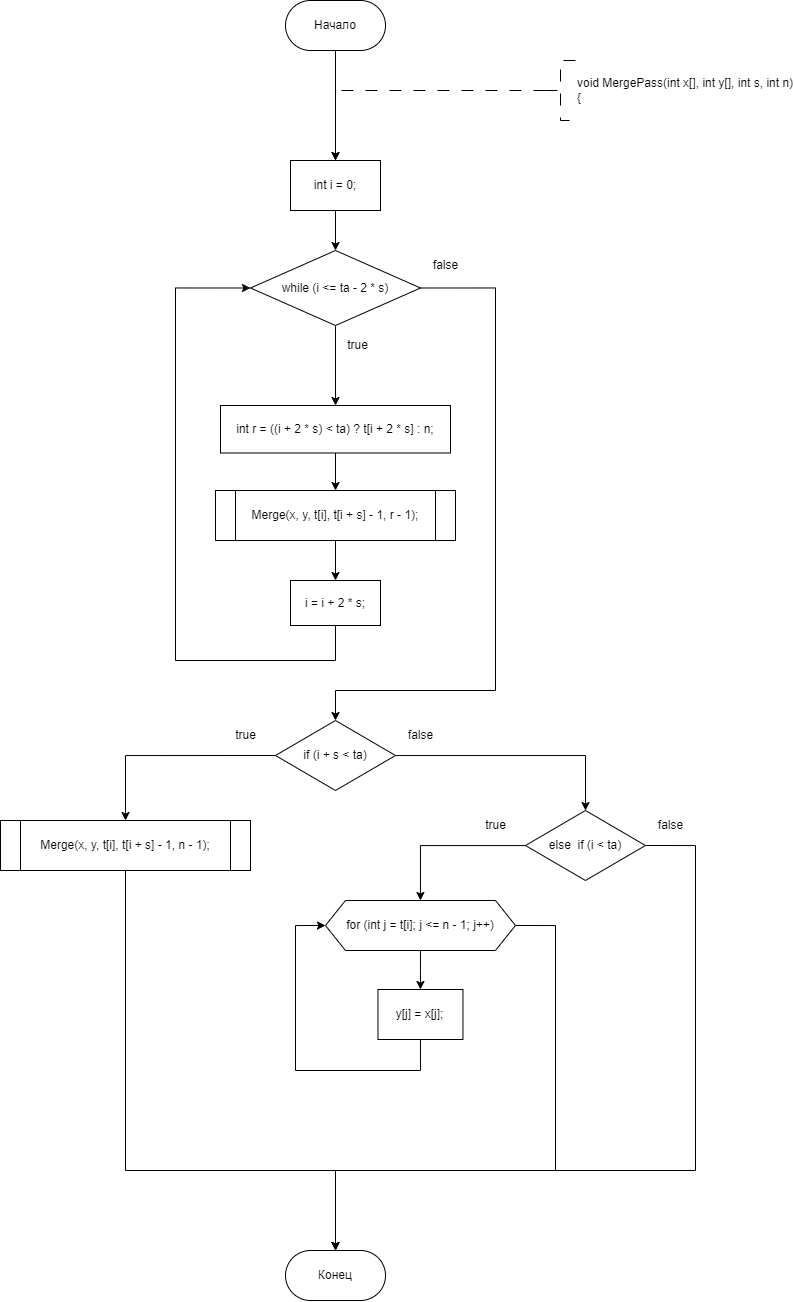

The diagram above was exported from draw.io. Its source (the exported page's mxGraphModel, read from the mxfile embedded in the PNG):
<mxGraphModel dx="1062" dy="704" grid="1" gridSize="10" guides="1" tooltips="1" connect="1" arrows="1" fold="1" page="1" pageScale="1" pageWidth="827" pageHeight="1169" math="0" shadow="0">
  <root>
    <mxCell id="WIyWlLk6GJQsqaUBKTNV-0" />
    <mxCell id="WIyWlLk6GJQsqaUBKTNV-1" parent="WIyWlLk6GJQsqaUBKTNV-0" />
    <mxCell id="h94yFlUXRGPwRUJQwlaI-202" value="" style="edgeStyle=orthogonalEdgeStyle;rounded=0;orthogonalLoop=1;jettySize=auto;html=1;entryX=0.5;entryY=0;entryDx=0;entryDy=0;" parent="WIyWlLk6GJQsqaUBKTNV-1" source="dYgHVHrbeeza2v35h9Vv-1" edge="1">
      <mxGeometry relative="1" as="geometry">
        <mxPoint x="349.9999999999998" y="340" as="targetPoint" />
      </mxGeometry>
    </mxCell>
    <mxCell id="dYgHVHrbeeza2v35h9Vv-1" value="Начало" style="rounded=1;whiteSpace=wrap;html=1;arcSize=50;" parent="WIyWlLk6GJQsqaUBKTNV-1" vertex="1">
      <mxGeometry x="300" y="180" width="100" height="50" as="geometry" />
    </mxCell>
    <mxCell id="h94yFlUXRGPwRUJQwlaI-142" style="edgeStyle=orthogonalEdgeStyle;rounded=0;orthogonalLoop=1;jettySize=auto;html=1;exitX=0;exitY=0.5;exitDx=0;exitDy=0;exitPerimeter=0;dashed=1;dashPattern=12 12;entryX=0.5;entryY=0;entryDx=0;entryDy=0;" parent="WIyWlLk6GJQsqaUBKTNV-1" source="dYgHVHrbeeza2v35h9Vv-3" edge="1">
      <mxGeometry relative="1" as="geometry">
        <mxPoint x="349.9999999999998" y="340" as="targetPoint" />
        <Array as="points">
          <mxPoint x="350" y="270" />
        </Array>
      </mxGeometry>
    </mxCell>
    <mxCell id="dYgHVHrbeeza2v35h9Vv-3" value="&lt;div&gt;void MergePass(int x[], int y[], int s, int n)&lt;/div&gt;&lt;div&gt;{&lt;/div&gt;" style="strokeWidth=1;html=1;shape=mxgraph.flowchart.annotation_2;align=left;labelPosition=right;pointerEvents=1;dashed=1;dashPattern=12 12;" parent="WIyWlLk6GJQsqaUBKTNV-1" vertex="1">
      <mxGeometry x="560" y="240" width="30" height="60" as="geometry" />
    </mxCell>
    <mxCell id="M7qjD9RBAFngk0m4y96r-55" value="Конец" style="rounded=1;whiteSpace=wrap;html=1;arcSize=50;" vertex="1" parent="WIyWlLk6GJQsqaUBKTNV-1">
      <mxGeometry x="300" y="1430" width="100" height="50" as="geometry" />
    </mxCell>
    <mxCell id="M7qjD9RBAFngk0m4y96r-97" value="" style="edgeStyle=orthogonalEdgeStyle;rounded=0;orthogonalLoop=1;jettySize=auto;html=1;" edge="1" parent="WIyWlLk6GJQsqaUBKTNV-1" source="M7qjD9RBAFngk0m4y96r-93" target="M7qjD9RBAFngk0m4y96r-96">
      <mxGeometry relative="1" as="geometry" />
    </mxCell>
    <mxCell id="M7qjD9RBAFngk0m4y96r-93" value="int i = 0;" style="whiteSpace=wrap;html=1;" vertex="1" parent="WIyWlLk6GJQsqaUBKTNV-1">
      <mxGeometry x="305" y="340" width="90" height="50" as="geometry" />
    </mxCell>
    <mxCell id="M7qjD9RBAFngk0m4y96r-99" value="" style="edgeStyle=orthogonalEdgeStyle;rounded=0;orthogonalLoop=1;jettySize=auto;html=1;" edge="1" parent="WIyWlLk6GJQsqaUBKTNV-1" source="M7qjD9RBAFngk0m4y96r-96" target="M7qjD9RBAFngk0m4y96r-98">
      <mxGeometry relative="1" as="geometry" />
    </mxCell>
    <mxCell id="M7qjD9RBAFngk0m4y96r-106" style="edgeStyle=orthogonalEdgeStyle;rounded=0;orthogonalLoop=1;jettySize=auto;html=1;exitX=1;exitY=0.5;exitDx=0;exitDy=0;entryX=0.5;entryY=0;entryDx=0;entryDy=0;" edge="1" parent="WIyWlLk6GJQsqaUBKTNV-1" source="M7qjD9RBAFngk0m4y96r-96" target="M7qjD9RBAFngk0m4y96r-105">
      <mxGeometry relative="1" as="geometry">
        <Array as="points">
          <mxPoint x="510" y="467" />
          <mxPoint x="510" y="870" />
          <mxPoint x="350" y="870" />
        </Array>
      </mxGeometry>
    </mxCell>
    <mxCell id="M7qjD9RBAFngk0m4y96r-96" value="while (i &lt;= ta - 2 * s)" style="rhombus;whiteSpace=wrap;html=1;" vertex="1" parent="WIyWlLk6GJQsqaUBKTNV-1">
      <mxGeometry x="265" y="430" width="170" height="75" as="geometry" />
    </mxCell>
    <mxCell id="M7qjD9RBAFngk0m4y96r-101" value="" style="edgeStyle=orthogonalEdgeStyle;rounded=0;orthogonalLoop=1;jettySize=auto;html=1;" edge="1" parent="WIyWlLk6GJQsqaUBKTNV-1" source="M7qjD9RBAFngk0m4y96r-98" target="M7qjD9RBAFngk0m4y96r-100">
      <mxGeometry relative="1" as="geometry" />
    </mxCell>
    <mxCell id="M7qjD9RBAFngk0m4y96r-98" value="int r = ((i + 2 * s) &lt; ta) ? t[i + 2 * s] : n;" style="whiteSpace=wrap;html=1;" vertex="1" parent="WIyWlLk6GJQsqaUBKTNV-1">
      <mxGeometry x="235" y="585" width="230" height="47.5" as="geometry" />
    </mxCell>
    <mxCell id="M7qjD9RBAFngk0m4y96r-103" value="" style="edgeStyle=orthogonalEdgeStyle;rounded=0;orthogonalLoop=1;jettySize=auto;html=1;" edge="1" parent="WIyWlLk6GJQsqaUBKTNV-1" source="M7qjD9RBAFngk0m4y96r-100" target="M7qjD9RBAFngk0m4y96r-102">
      <mxGeometry relative="1" as="geometry" />
    </mxCell>
    <mxCell id="M7qjD9RBAFngk0m4y96r-100" value="Merge(x, y, t[i], t[i + s] - 1, r - 1);" style="shape=process;whiteSpace=wrap;html=1;backgroundOutline=1;size=0.08333333333333334;" vertex="1" parent="WIyWlLk6GJQsqaUBKTNV-1">
      <mxGeometry x="230" y="670" width="240" height="50" as="geometry" />
    </mxCell>
    <mxCell id="M7qjD9RBAFngk0m4y96r-104" style="edgeStyle=orthogonalEdgeStyle;rounded=0;orthogonalLoop=1;jettySize=auto;html=1;exitX=0.5;exitY=1;exitDx=0;exitDy=0;entryX=0;entryY=0.5;entryDx=0;entryDy=0;" edge="1" parent="WIyWlLk6GJQsqaUBKTNV-1" source="M7qjD9RBAFngk0m4y96r-102" target="M7qjD9RBAFngk0m4y96r-96">
      <mxGeometry relative="1" as="geometry">
        <Array as="points">
          <mxPoint x="350" y="840" />
          <mxPoint x="190" y="840" />
          <mxPoint x="190" y="467" />
        </Array>
      </mxGeometry>
    </mxCell>
    <mxCell id="M7qjD9RBAFngk0m4y96r-102" value="i = i + 2 * s;" style="whiteSpace=wrap;html=1;" vertex="1" parent="WIyWlLk6GJQsqaUBKTNV-1">
      <mxGeometry x="305" y="760" width="90" height="45" as="geometry" />
    </mxCell>
    <mxCell id="M7qjD9RBAFngk0m4y96r-108" style="edgeStyle=orthogonalEdgeStyle;rounded=0;orthogonalLoop=1;jettySize=auto;html=1;exitX=0;exitY=0.5;exitDx=0;exitDy=0;entryX=0.5;entryY=0;entryDx=0;entryDy=0;" edge="1" parent="WIyWlLk6GJQsqaUBKTNV-1" source="M7qjD9RBAFngk0m4y96r-105" target="M7qjD9RBAFngk0m4y96r-107">
      <mxGeometry relative="1" as="geometry" />
    </mxCell>
    <mxCell id="M7qjD9RBAFngk0m4y96r-110" value="" style="edgeStyle=orthogonalEdgeStyle;rounded=0;orthogonalLoop=1;jettySize=auto;html=1;" edge="1" parent="WIyWlLk6GJQsqaUBKTNV-1" source="M7qjD9RBAFngk0m4y96r-105" target="M7qjD9RBAFngk0m4y96r-109">
      <mxGeometry relative="1" as="geometry" />
    </mxCell>
    <mxCell id="M7qjD9RBAFngk0m4y96r-105" value="if (i + s &amp;lt; ta)" style="rhombus;whiteSpace=wrap;html=1;" vertex="1" parent="WIyWlLk6GJQsqaUBKTNV-1">
      <mxGeometry x="290" y="900" width="120" height="70" as="geometry" />
    </mxCell>
    <mxCell id="M7qjD9RBAFngk0m4y96r-118" style="edgeStyle=orthogonalEdgeStyle;rounded=0;orthogonalLoop=1;jettySize=auto;html=1;exitX=0.5;exitY=1;exitDx=0;exitDy=0;entryX=0.5;entryY=0;entryDx=0;entryDy=0;" edge="1" parent="WIyWlLk6GJQsqaUBKTNV-1" source="M7qjD9RBAFngk0m4y96r-107" target="M7qjD9RBAFngk0m4y96r-55">
      <mxGeometry relative="1" as="geometry">
        <mxPoint x="270" y="1400" as="targetPoint" />
        <Array as="points">
          <mxPoint x="140" y="1350" />
          <mxPoint x="350" y="1350" />
        </Array>
      </mxGeometry>
    </mxCell>
    <mxCell id="M7qjD9RBAFngk0m4y96r-107" value="Merge(x, y, t[i], t[i + s] - 1, n - 1);" style="shape=process;whiteSpace=wrap;html=1;backgroundOutline=1;size=0.08;" vertex="1" parent="WIyWlLk6GJQsqaUBKTNV-1">
      <mxGeometry x="15" y="1000" width="250" height="50" as="geometry" />
    </mxCell>
    <mxCell id="M7qjD9RBAFngk0m4y96r-112" value="" style="edgeStyle=orthogonalEdgeStyle;rounded=0;orthogonalLoop=1;jettySize=auto;html=1;" edge="1" parent="WIyWlLk6GJQsqaUBKTNV-1" source="M7qjD9RBAFngk0m4y96r-109" target="M7qjD9RBAFngk0m4y96r-111">
      <mxGeometry relative="1" as="geometry" />
    </mxCell>
    <mxCell id="M7qjD9RBAFngk0m4y96r-117" style="edgeStyle=orthogonalEdgeStyle;rounded=0;orthogonalLoop=1;jettySize=auto;html=1;exitX=1;exitY=0.5;exitDx=0;exitDy=0;entryX=0.5;entryY=0;entryDx=0;entryDy=0;" edge="1" parent="WIyWlLk6GJQsqaUBKTNV-1" source="M7qjD9RBAFngk0m4y96r-109" target="M7qjD9RBAFngk0m4y96r-55">
      <mxGeometry relative="1" as="geometry">
        <Array as="points">
          <mxPoint x="710" y="1025" />
          <mxPoint x="710" y="1350" />
          <mxPoint x="350" y="1350" />
        </Array>
      </mxGeometry>
    </mxCell>
    <mxCell id="M7qjD9RBAFngk0m4y96r-109" value="else  if (i &lt; ta)" style="rhombus;whiteSpace=wrap;html=1;" vertex="1" parent="WIyWlLk6GJQsqaUBKTNV-1">
      <mxGeometry x="539.96" y="990" width="120" height="70" as="geometry" />
    </mxCell>
    <mxCell id="M7qjD9RBAFngk0m4y96r-114" value="" style="edgeStyle=orthogonalEdgeStyle;rounded=0;orthogonalLoop=1;jettySize=auto;html=1;" edge="1" parent="WIyWlLk6GJQsqaUBKTNV-1" source="M7qjD9RBAFngk0m4y96r-111" target="M7qjD9RBAFngk0m4y96r-113">
      <mxGeometry relative="1" as="geometry" />
    </mxCell>
    <mxCell id="M7qjD9RBAFngk0m4y96r-116" style="edgeStyle=orthogonalEdgeStyle;rounded=0;orthogonalLoop=1;jettySize=auto;html=1;exitX=1;exitY=0.5;exitDx=0;exitDy=0;entryX=0.5;entryY=0;entryDx=0;entryDy=0;" edge="1" parent="WIyWlLk6GJQsqaUBKTNV-1" source="M7qjD9RBAFngk0m4y96r-111" target="M7qjD9RBAFngk0m4y96r-55">
      <mxGeometry relative="1" as="geometry">
        <Array as="points">
          <mxPoint x="570" y="1105" />
          <mxPoint x="570" y="1350" />
          <mxPoint x="350" y="1350" />
        </Array>
      </mxGeometry>
    </mxCell>
    <mxCell id="M7qjD9RBAFngk0m4y96r-111" value="for (int j = t[i]; j &lt;= n - 1; j++)" style="shape=hexagon;perimeter=hexagonPerimeter2;whiteSpace=wrap;html=1;fixedSize=1;" vertex="1" parent="WIyWlLk6GJQsqaUBKTNV-1">
      <mxGeometry x="339.96" y="1080" width="190" height="50" as="geometry" />
    </mxCell>
    <mxCell id="M7qjD9RBAFngk0m4y96r-115" style="edgeStyle=orthogonalEdgeStyle;rounded=0;orthogonalLoop=1;jettySize=auto;html=1;exitX=0.5;exitY=1;exitDx=0;exitDy=0;entryX=0;entryY=0.5;entryDx=0;entryDy=0;" edge="1" parent="WIyWlLk6GJQsqaUBKTNV-1" source="M7qjD9RBAFngk0m4y96r-113" target="M7qjD9RBAFngk0m4y96r-111">
      <mxGeometry relative="1" as="geometry">
        <Array as="points">
          <mxPoint x="434.96" y="1250" />
          <mxPoint x="309.96" y="1250" />
          <mxPoint x="309.96" y="1105" />
        </Array>
      </mxGeometry>
    </mxCell>
    <mxCell id="M7qjD9RBAFngk0m4y96r-113" value="y[j] = x[j];" style="whiteSpace=wrap;html=1;" vertex="1" parent="WIyWlLk6GJQsqaUBKTNV-1">
      <mxGeometry x="392.46" y="1169" width="85" height="50" as="geometry" />
    </mxCell>
    <mxCell id="M7qjD9RBAFngk0m4y96r-119" value="true" style="text;html=1;align=center;verticalAlign=middle;resizable=0;points=[];autosize=1;strokeColor=none;fillColor=none;" vertex="1" parent="WIyWlLk6GJQsqaUBKTNV-1">
      <mxGeometry x="352.46" y="510" width="40" height="30" as="geometry" />
    </mxCell>
    <mxCell id="M7qjD9RBAFngk0m4y96r-120" value="true" style="text;html=1;align=center;verticalAlign=middle;resizable=0;points=[];autosize=1;strokeColor=none;fillColor=none;" vertex="1" parent="WIyWlLk6GJQsqaUBKTNV-1">
      <mxGeometry x="240" y="900" width="40" height="30" as="geometry" />
    </mxCell>
    <mxCell id="M7qjD9RBAFngk0m4y96r-121" value="true" style="text;html=1;align=center;verticalAlign=middle;resizable=0;points=[];autosize=1;strokeColor=none;fillColor=none;" vertex="1" parent="WIyWlLk6GJQsqaUBKTNV-1">
      <mxGeometry x="489.96" y="990" width="40" height="30" as="geometry" />
    </mxCell>
    <mxCell id="M7qjD9RBAFngk0m4y96r-122" value="false" style="text;html=1;align=center;verticalAlign=middle;resizable=0;points=[];autosize=1;strokeColor=none;fillColor=none;" vertex="1" parent="WIyWlLk6GJQsqaUBKTNV-1">
      <mxGeometry x="435.00000000000006" y="430" width="50" height="30" as="geometry" />
    </mxCell>
    <mxCell id="M7qjD9RBAFngk0m4y96r-123" value="false" style="text;html=1;align=center;verticalAlign=middle;resizable=0;points=[];autosize=1;strokeColor=none;fillColor=none;" vertex="1" parent="WIyWlLk6GJQsqaUBKTNV-1">
      <mxGeometry x="409.96000000000004" y="900" width="50" height="30" as="geometry" />
    </mxCell>
    <mxCell id="M7qjD9RBAFngk0m4y96r-124" value="false" style="text;html=1;align=center;verticalAlign=middle;resizable=0;points=[];autosize=1;strokeColor=none;fillColor=none;" vertex="1" parent="WIyWlLk6GJQsqaUBKTNV-1">
      <mxGeometry x="659.96" y="990" width="50" height="30" as="geometry" />
    </mxCell>
  </root>
</mxGraphModel>